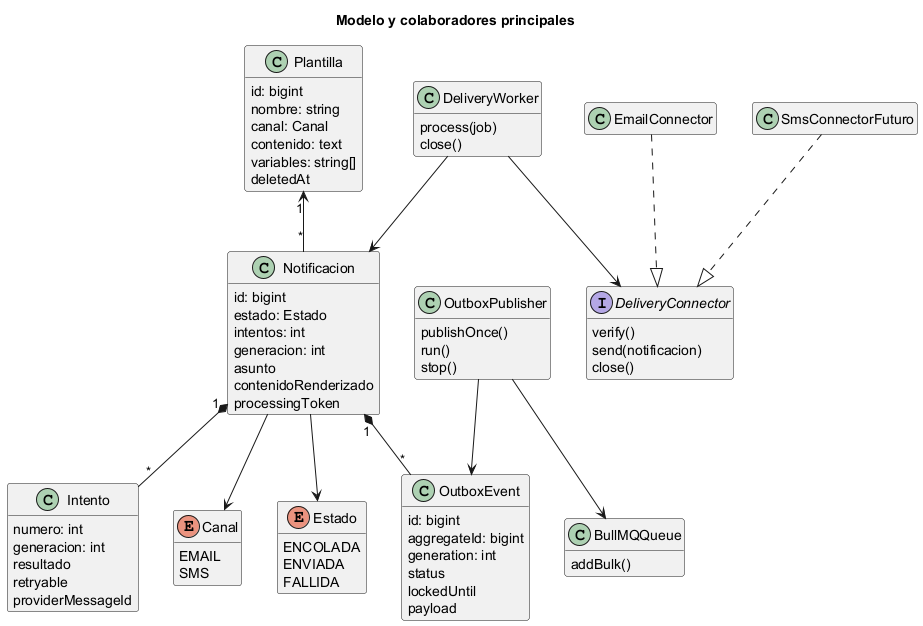

The diagram above was rendered by PlantUML. Its source (embedded in the PNG):
@startuml notificaciones-04-clases
title Modelo y colaboradores principales
hide empty members
class Plantilla {
  id: bigint
  nombre: string
  canal: Canal
  contenido: text
  variables: string[]
  deletedAt
}
class Notificacion {
  id: bigint
  estado: Estado
  intentos: int
  generacion: int
  asunto
  contenidoRenderizado
  processingToken
}
class Intento {
  numero: int
  generacion: int
  resultado
  retryable
  providerMessageId
}
class OutboxEvent {
  id: bigint
  aggregateId: bigint
  generation: int
  status
  lockedUntil
  payload
}
enum Canal {
  EMAIL
  SMS
}
enum Estado {
  ENCOLADA
  ENVIADA
  FALLIDA
}
interface DeliveryConnector {
  verify()
  send(notificacion)
  close()
}
class EmailConnector
class SmsConnectorFuturo
class OutboxPublisher {
  publishOnce()
  run()
  stop()
}
class BullMQQueue {
  addBulk()
}
class DeliveryWorker {
  process(job)
  close()
}
Plantilla "1" <-- "*" Notificacion
Notificacion "1" *-- "*" Intento
Notificacion "1" *-- "*" OutboxEvent
Notificacion --> Canal
Notificacion --> Estado
EmailConnector ..|> DeliveryConnector
SmsConnectorFuturo ..|> DeliveryConnector
OutboxPublisher --> OutboxEvent
OutboxPublisher --> BullMQQueue
DeliveryWorker --> DeliveryConnector
DeliveryWorker --> Notificacion
@enduml